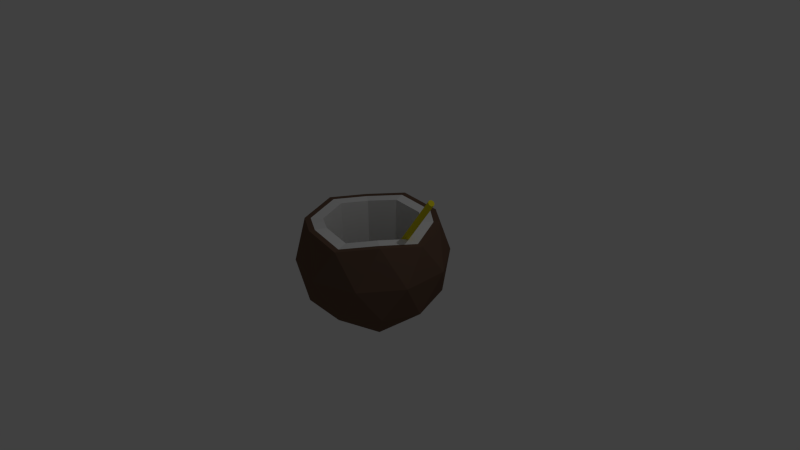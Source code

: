 # Source: dk-coconut.blend  (saved by Blender 2.76.0; exported with 4.5.12 LTS)
import bpy
from mathutils import Matrix  # noqa: F401  (used for matrix-valued properties, if any)

bpy.ops.wm.read_factory_settings(use_empty=True)
scene = bpy.context.scene
scene.name = 'Scene'

# ---- collections
col_collection_1 = bpy.data.collections.new('Collection 1'); scene.collection.children.link(col_collection_1)

# ---- materials (node trees are filled in below, after node groups)
mat_material_002 = bpy.data.materials.new('Material.002')
mat_material_002.alpha_threshold = 0.0
mat_material_002.roughness = 0.5
mat_material_001 = bpy.data.materials.new('Material.001')
mat_material_001.alpha_threshold = 0.0
mat_material_001.roughness = 0.5

# ---- material node trees
mat_material_002.use_nodes = True; mat_material_002.node_tree.nodes.clear()
_N = mat_material_002.node_tree.nodes; _L = mat_material_002.node_tree.links
n0 = _N.new('ShaderNodeOutputMaterial'); n0.name = 'Material Output'; n0.location = (300, 300)
n1 = _N.new('ShaderNodeBsdfDiffuse'); n1.name = 'Diffuse BSDF'; n1.location = (10, 300)
n1.inputs[0].default_value = (0.8, 0.7041, 0.01935, 1.0)
_L.new(n1.outputs[0], n0.inputs[0])
n0.is_active_output = True
mat_material_001.use_nodes = True; mat_material_001.node_tree.nodes.clear()
_N = mat_material_001.node_tree.nodes; _L = mat_material_001.node_tree.links
n0 = _N.new('ShaderNodeOutputMaterial'); n0.name = 'Material Output'; n0.location = (300, 300)
n1 = _N.new('ShaderNodeBsdfDiffuse'); n1.name = 'Diffuse BSDF'; n1.location = (10, 300)
n1.inputs[0].default_value = (0.15, 0.09, 0.062, 1.0)
_L.new(n1.outputs[0], n0.inputs[0])
n0.is_active_output = True

# ---- world
world_world = bpy.data.worlds.new('World'); scene.world = world_world
world_world.color = (0.05088, 0.05088, 0.05088)
world_world.use_sun_shadow = False
world_world.sun_shadow_jitter_overblur = 0.0
world_world.cycles.sampling_method = 'MANUAL'
world_world.cycles.sample_map_resolution = 256

# ---- cameras
cam_camera = bpy.data.cameras.new('Camera')
cam_camera.clip_end = 100.0
cam_camera.lens = 35.0
cam_camera.sensor_width = 32.0
cam_camera.sensor_height = 18.0
cam_camera.ortho_scale = 7.314
cam_camera.dof.focus_distance = 0.0

# ---- lights
light_lamp = bpy.data.lights.new('Lamp', 'POINT')
light_lamp.transmission_factor = 0.0
light_lamp.cutoff_distance = 30.0
light_lamp.energy = 100.0
light_lamp.shadow_buffer_clip_start = 1.001
light_lamp.shadow_soft_size = 0.1
light_lamp.shadow_maximum_resolution = 0.006
light_lamp.use_absolute_resolution = True
light_lamp.cycles.use_multiple_importance_sampling = False

# ---- meshes
me_cylinder = bpy.data.meshes.new('Cylinder')
me_cylinder.from_pydata([(0.0, 1.0, -1.0), (0.0, 1.0, 1.0), (0.7071, 0.7071, -1.0), (0.7071, 0.7071, 1.0), (1.0, -4.371e-08, -1.0), (1.0, -4.371e-08, 1.0), (0.7071, -0.7071, -1.0), (0.7071, -0.7071, 1.0), (-8.742e-08, -1.0, -1.0), (-8.742e-08, -1.0, 1.0), (-0.7071, -0.7071, -1.0), (-0.7071, -0.7071, 1.0), (-1.0, 1.192e-08, -1.0), (-1.0, 1.192e-08, 1.0), (-0.7071, 0.7071, -1.0), (-0.7071, 0.7071, 1.0)], [], [(0, 1, 3, 2), (2, 3, 5, 4), (4, 5, 7, 6), (6, 7, 9, 8), (8, 9, 11, 10), (10, 11, 13, 12), (3, 1, 15, 13, 11, 9, 7, 5), (14, 15, 1, 0), (12, 13, 15, 14), (0, 2, 4, 6, 8, 10, 12, 14)])
me_cylinder.materials.append(mat_material_002)
me_cylinder.use_remesh_preserve_volume = False
me_cylinder.use_remesh_preserve_attributes = False
me_cylinder.use_mirror_vertex_groups = False
me_cylinder.update()
me_icosphere = bpy.data.meshes.new('Icosphere')
me_icosphere.from_pydata([(0.0, 0.0, -1.0), (0.7236, -0.5257, -0.4472), (-0.2764, -0.8506, -0.4472), (-0.8944, 0.0, -0.4472), (-0.2764, 0.8506, -0.4472), (0.7236, 0.5257, -0.4472), (0.2764, -0.8506, 0.4472), (-0.7236, -0.5257, 0.4472), (-0.7236, 0.5257, 0.4472), (0.2764, 0.8506, 0.4472), (0.8944, 0.0, 0.4472), (-0.1625, -0.5, -0.8507), (0.4253, -0.309, -0.8507), (0.2629, -0.809, -0.5257), (0.8506, 0.0, -0.5257), (0.4253, 0.309, -0.8507), (-0.5257, 0.0, -0.8507), (-0.6882, -0.5, -0.5257), (-0.1625, 0.5, -0.8507), (-0.6882, 0.5, -0.5257), (0.2629, 0.809, -0.5257), (0.9511, -0.309, 0.0), (0.9511, 0.309, 0.0), (0.0, -1.0, 0.0), (0.5878, -0.809, 0.0), (-0.9511, -0.309, 0.0), (-0.5878, -0.809, 0.0), (-0.5878, 0.809, 0.0), (-0.9511, 0.309, 0.0), (0.5878, 0.809, 0.0), (0.0, 1.0, 0.0), (0.6882, -0.5, 0.5257), (-0.2629, -0.809, 0.5257), (-0.8506, 0.0, 0.5257), (-0.2629, 0.809, 0.5257), (0.6882, 0.5, 0.5257), (0.5001, -0.3634, 0.515), (0.2009, -0.6182, 0.4579), (0.2009, -0.6182, -0.5959), (0.5001, -0.3634, -0.5388), (0.2009, -0.6182, -0.5886), (-0.191, -0.5879, -0.5316), (0.5001, -0.3634, -0.5413), (0.65, 4.072e-09, -0.5984), (0.2009, -0.6182, 0.4579), (-0.191, -0.5879, 0.515), (-0.191, 0.5879, 0.515), (0.2009, 0.6182, 0.4579), (-0.5259, -0.3821, 0.4579), (-0.6182, 4.072e-09, 0.515), (0.5001, -0.3634, 0.515), (0.5001, 0.3634, 0.515), (0.65, 4.072e-09, 0.4579), (-0.5259, 0.3821, 0.4579), (-0.2391, -0.736, 0.5222), (0.2514, 0.7739, 0.4508), (-0.7739, 1.345e-09, 0.5222), (0.8137, 1.345e-09, 0.4508), (0.2514, -0.7739, 0.4508), (-0.2391, 0.736, 0.5222), (-0.6583, -0.4783, 0.4508), (0.6261, -0.4549, 0.5222), (0.6261, 0.4549, 0.5222), (-0.6583, 0.4783, 0.4508), (-0.191, -0.5879, -0.5188), (-0.5259, -0.3821, -0.5759), (-0.5259, -0.3821, -0.5562), (-0.6182, 4.072e-09, -0.4991), (-0.6182, 4.072e-09, -0.4865), (-0.5259, 0.3821, -0.5436), (-0.191, 0.5879, -0.4649), (-0.5259, 0.3821, -0.5219), (-0.191, 0.5879, -0.487), (0.2009, 0.6182, -0.544), (0.2009, 0.6182, -0.6579), (0.5001, 0.3634, -0.6008), (0.5001, 0.3634, 0.515), (0.65, 4.072e-09, 0.4579), (0.2009, 0.6182, -0.1676), (0.5001, 0.3634, -0.5785), (0.65, 4.072e-09, -0.6356), (0.5001, -0.3634, 0.515), (0.65, 4.072e-09, 0.4579), (0.5001, -0.3634, 0.515), (0.65, 4.072e-09, 0.4579), (0.2009, -0.6182, 0.4579), (0.5001, -0.3634, 0.515), (-0.191, -0.5879, 0.515), (0.2009, -0.6182, 0.4579)], [(86, 36), (88, 37), (74, 78), (50, 81), (77, 82), (81, 83), (82, 84), (44, 85), (83, 86), (45, 87), (85, 88)], [(0, 12, 11), (1, 12, 14), (0, 11, 16), (0, 16, 18), (0, 18, 15), (1, 14, 21), (2, 13, 23), (3, 17, 25), (4, 19, 27), (5, 20, 29), (1, 21, 24), (2, 23, 26), (3, 25, 28), (4, 27, 30), (5, 29, 22), (22, 35, 10), (22, 29, 35), (29, 9, 35), (30, 34, 9), (30, 27, 34), (27, 8, 34), (28, 33, 8), (28, 25, 33), (25, 7, 33), (26, 32, 7), (26, 23, 32), (23, 6, 32), (24, 31, 6), (24, 21, 31), (21, 10, 31), (29, 30, 9), (29, 20, 30), (20, 4, 30), (27, 28, 8), (27, 19, 28), (19, 3, 28), (25, 26, 7), (25, 17, 26), (17, 2, 26), (23, 24, 6), (23, 13, 24), (13, 1, 24), (21, 22, 10), (21, 14, 22), (14, 5, 22), (15, 20, 5), (15, 18, 20), (18, 4, 20), (18, 19, 4), (18, 16, 19), (16, 3, 19), (16, 17, 3), (16, 11, 17), (11, 2, 17), (14, 15, 5), (14, 12, 15), (12, 0, 15), (11, 13, 2), (11, 12, 13), (12, 1, 13), (8, 33, 56, 63), (44, 50, 39, 38), (35, 9, 55, 62), (31, 10, 57, 61), (7, 32, 54, 60), (34, 8, 63, 59), (10, 35, 62, 57), (6, 31, 61, 58), (33, 7, 60, 56), (9, 34, 59, 55), (32, 6, 58, 54), (63, 56, 49, 53), (62, 55, 47, 51), (61, 57, 52, 50), (60, 54, 45, 48), (59, 63, 53, 46), (57, 62, 51, 52), (58, 61, 50, 44), (56, 60, 48, 49), (55, 59, 46, 47), (54, 58, 44, 45), (48, 45, 64, 65), (49, 48, 66, 67), (53, 49, 68, 69), (46, 53, 71, 70), (47, 46, 72, 73), (51, 47, 74, 75), (52, 51, 76, 77), (77, 76, 79, 80), (45, 44, 40, 41), (50, 52, 43, 42)])
me_icosphere.polygons.foreach_set('material_index', [1, 1, 1, 1, 1, 1, 1, 1, 1, 1, 1, 1, 1, 1, 1, 1, 1, 1, 1, 1, 1, 1, 1, 1, 1, 1, 1, 1, 1, 1, 1, 1, 1, 1, 1, 1, 1, 1, 1, 1, 1, 1, 1, 1, 1, 1, 1, 1, 1, 1, 1, 1, 1, 1, 1, 1, 1, 1, 1, 1, 1, 0, 1, 1, 1, 1, 1, 1, 1, 1, 1, 0, 0, 0, 0, 0, 0, 0, 0, 0, 0, 0, 0, 0, 0, 0, 0, 0, 0, 0, 0])
me_icosphere.materials.append(None)
me_icosphere.materials.append(mat_material_001)
me_icosphere.use_remesh_preserve_volume = False
me_icosphere.use_remesh_preserve_attributes = False
me_icosphere.use_mirror_vertex_groups = False
me_icosphere.update()

# ---- objects
ob_cylinder = bpy.data.objects.new('Cylinder', me_cylinder)
ob_icosphere = bpy.data.objects.new('Icosphere', me_icosphere)
ob_lamp = bpy.data.objects.new('Lamp', light_lamp)
ob_camera = bpy.data.objects.new('Camera', cam_camera)

# ---- transforms, parenting, visibility, modifiers, constraints
ob_cylinder.location = (0.5994, 0.0, 0.4483)
ob_cylinder.rotation_euler = (-0.3915, 0.5264, -0.7846)
ob_cylinder.scale = (0.04442, 0.041, 0.8107)
ob_cylinder.lineart.crease_threshold = 0.0
_vg = ob_cylinder.vertex_groups.new(name='Group')
ob_icosphere.location = (0.0, 0.0, 0.0)
ob_icosphere.lineart.crease_threshold = 0.0
ob_lamp.location = (4.076, 1.005, 5.904)
ob_lamp.rotation_euler = (0.6503, 0.05522, 1.866)
ob_lamp.lock_rotations_4d = False
ob_lamp.empty_display_type = 'ARROWS'
ob_lamp.color = (0.0, 0.0, 0.0, 0.0)
ob_lamp.lineart.crease_threshold = 0.0
ob_camera.location = (7.481, -6.508, 5.344)
ob_camera.rotation_euler = (1.109, 0.01082, 0.8149)
ob_camera.lock_rotations_4d = False
ob_camera.empty_display_type = 'ARROWS'
ob_camera.color = (0.0, 0.0, 0.0, 0.0)
ob_camera.display_type = 'WIRE'
ob_camera.lineart.crease_threshold = 0.0

# ---- collection membership
col_collection_1.objects.link(ob_cylinder)
col_collection_1.objects.link(ob_icosphere)
col_collection_1.objects.link(ob_lamp)
col_collection_1.objects.link(ob_camera)

# ---- scene / render settings (as saved in the file)
scene.camera = ob_camera
scene.frame_start = 1; scene.frame_end = 250; scene.frame_set(1)
scene.render.engine = 'CYCLES'
scene.render.resolution_percentage = 50
scene.render.dither_intensity = 0.0
scene.cycles.use_denoising = False
scene.cycles.samples = 10
scene.cycles.sampling_pattern = 'TABULATED_SOBOL'
scene.cycles.light_sampling_threshold = 0.0
scene.cycles.use_adaptive_sampling = False
scene.cycles.use_light_tree = False
scene.cycles.blur_glossy = 0.0
scene.cycles.pixel_filter_type = 'GAUSSIAN'
scene.cycles.sample_clamp_indirect = 0.0
scene.view_settings.view_transform = 'Standard'
bpy.context.view_layer.update()
